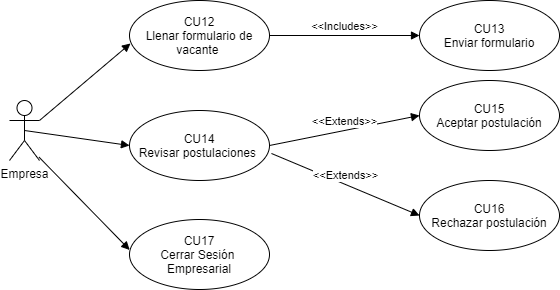

The diagram above was exported from draw.io. Its source (the exported page's mxGraphModel, read from the mxfile embedded in the PNG):
<mxGraphModel dx="1108" dy="460" grid="1" gridSize="10" guides="1" tooltips="1" connect="1" arrows="1" fold="1" page="1" pageScale="1" pageWidth="827" pageHeight="1169" math="0" shadow="0">
  <root>
    <mxCell id="AEdJHszlZ6u5MIIbrvxF-0" />
    <mxCell id="AEdJHszlZ6u5MIIbrvxF-1" parent="AEdJHszlZ6u5MIIbrvxF-0" />
    <mxCell id="pgY3HF2rouDKyOJwZpXd-0" value="Empresa" style="shape=umlActor;verticalLabelPosition=bottom;verticalAlign=top;html=1;" vertex="1" parent="AEdJHszlZ6u5MIIbrvxF-1">
      <mxGeometry x="110" y="170" width="30" height="60" as="geometry" />
    </mxCell>
    <mxCell id="pgY3HF2rouDKyOJwZpXd-1" value="CU12&lt;br&gt;Llenar formulario de vacante&amp;nbsp;" style="ellipse;whiteSpace=wrap;html=1;" vertex="1" parent="AEdJHszlZ6u5MIIbrvxF-1">
      <mxGeometry x="230" y="70" width="140" height="70" as="geometry" />
    </mxCell>
    <mxCell id="pgY3HF2rouDKyOJwZpXd-2" value="" style="html=1;verticalAlign=bottom;endArrow=block;entryX=0.007;entryY=0.614;entryDx=0;entryDy=0;entryPerimeter=0;" edge="1" parent="AEdJHszlZ6u5MIIbrvxF-1" target="pgY3HF2rouDKyOJwZpXd-1">
      <mxGeometry x="-0.1177" y="8" width="80" relative="1" as="geometry">
        <mxPoint x="140" y="190" as="sourcePoint" />
        <mxPoint x="470" y="230" as="targetPoint" />
        <mxPoint as="offset" />
      </mxGeometry>
    </mxCell>
    <mxCell id="pgY3HF2rouDKyOJwZpXd-6" value="" style="html=1;verticalAlign=bottom;endArrow=block;exitX=0.5;exitY=0.5;exitDx=0;exitDy=0;exitPerimeter=0;entryX=0;entryY=0.5;entryDx=0;entryDy=0;" edge="1" parent="AEdJHszlZ6u5MIIbrvxF-1" source="pgY3HF2rouDKyOJwZpXd-0" target="7D2dRNs5nE09_WXxyc9j-1">
      <mxGeometry width="80" relative="1" as="geometry">
        <mxPoint x="310" y="290" as="sourcePoint" />
        <mxPoint x="220" y="215" as="targetPoint" />
      </mxGeometry>
    </mxCell>
    <mxCell id="pgY3HF2rouDKyOJwZpXd-9" value="CU17&lt;br&gt;Cerrar Sesión&amp;nbsp;&lt;br&gt;Empresarial" style="ellipse;whiteSpace=wrap;html=1;" vertex="1" parent="AEdJHszlZ6u5MIIbrvxF-1">
      <mxGeometry x="230" y="289" width="140" height="70" as="geometry" />
    </mxCell>
    <mxCell id="pgY3HF2rouDKyOJwZpXd-10" value="" style="html=1;verticalAlign=bottom;endArrow=block;exitX=0.986;exitY=0.945;exitDx=0;exitDy=0;exitPerimeter=0;entryX=0.001;entryY=0.435;entryDx=0;entryDy=0;entryPerimeter=0;" edge="1" parent="AEdJHszlZ6u5MIIbrvxF-1" source="pgY3HF2rouDKyOJwZpXd-0" target="pgY3HF2rouDKyOJwZpXd-9">
      <mxGeometry width="80" relative="1" as="geometry">
        <mxPoint x="135" y="210" as="sourcePoint" />
        <mxPoint x="230.0000000000001" y="225" as="targetPoint" />
      </mxGeometry>
    </mxCell>
    <mxCell id="7D2dRNs5nE09_WXxyc9j-1" value="CU14&lt;br&gt;Revisar postulaciones&amp;nbsp;" style="ellipse;whiteSpace=wrap;html=1;" vertex="1" parent="AEdJHszlZ6u5MIIbrvxF-1">
      <mxGeometry x="230" y="180" width="140" height="70" as="geometry" />
    </mxCell>
    <mxCell id="ZdeY0dSmhCE1eO2NOn6w-0" value="&amp;lt;&amp;lt;Includes&amp;gt;&amp;gt;" style="html=1;verticalAlign=bottom;endArrow=block;exitX=1;exitY=0.5;exitDx=0;exitDy=0;" edge="1" parent="AEdJHszlZ6u5MIIbrvxF-1" source="pgY3HF2rouDKyOJwZpXd-1" target="ZdeY0dSmhCE1eO2NOn6w-1">
      <mxGeometry width="80" relative="1" as="geometry">
        <mxPoint x="460" y="170" as="sourcePoint" />
        <mxPoint x="530" y="105" as="targetPoint" />
      </mxGeometry>
    </mxCell>
    <mxCell id="ZdeY0dSmhCE1eO2NOn6w-1" value="CU13&lt;br&gt;Enviar formulario" style="ellipse;whiteSpace=wrap;html=1;" vertex="1" parent="AEdJHszlZ6u5MIIbrvxF-1">
      <mxGeometry x="520" y="70" width="140" height="70" as="geometry" />
    </mxCell>
    <mxCell id="ZdeY0dSmhCE1eO2NOn6w-3" value="&amp;lt;&amp;lt;Extends&amp;gt;&amp;gt;" style="html=1;verticalAlign=bottom;endArrow=block;exitX=1;exitY=0.5;exitDx=0;exitDy=0;entryX=0;entryY=0.5;entryDx=0;entryDy=0;" edge="1" parent="AEdJHszlZ6u5MIIbrvxF-1" source="7D2dRNs5nE09_WXxyc9j-1" target="ZdeY0dSmhCE1eO2NOn6w-4">
      <mxGeometry width="80" relative="1" as="geometry">
        <mxPoint x="370" y="115" as="sourcePoint" />
        <mxPoint x="520" y="200" as="targetPoint" />
      </mxGeometry>
    </mxCell>
    <mxCell id="ZdeY0dSmhCE1eO2NOn6w-4" value="CU15&lt;br&gt;Aceptar postulación" style="ellipse;whiteSpace=wrap;html=1;" vertex="1" parent="AEdJHszlZ6u5MIIbrvxF-1">
      <mxGeometry x="520" y="150" width="140" height="70" as="geometry" />
    </mxCell>
    <mxCell id="ZdeY0dSmhCE1eO2NOn6w-5" value="CU16&lt;br&gt;Rechazar postulación" style="ellipse;whiteSpace=wrap;html=1;" vertex="1" parent="AEdJHszlZ6u5MIIbrvxF-1">
      <mxGeometry x="520" y="250" width="140" height="70" as="geometry" />
    </mxCell>
    <mxCell id="ZdeY0dSmhCE1eO2NOn6w-6" value="&amp;lt;&amp;lt;Extends&amp;gt;&amp;gt;" style="html=1;verticalAlign=bottom;endArrow=block;exitX=1.014;exitY=0.614;exitDx=0;exitDy=0;entryX=0;entryY=0.5;entryDx=0;entryDy=0;exitPerimeter=0;" edge="1" parent="AEdJHszlZ6u5MIIbrvxF-1" source="7D2dRNs5nE09_WXxyc9j-1" target="ZdeY0dSmhCE1eO2NOn6w-5">
      <mxGeometry width="80" relative="1" as="geometry">
        <mxPoint x="380.0000000000016" y="225" as="sourcePoint" />
        <mxPoint x="550" y="205" as="targetPoint" />
      </mxGeometry>
    </mxCell>
  </root>
</mxGraphModel>